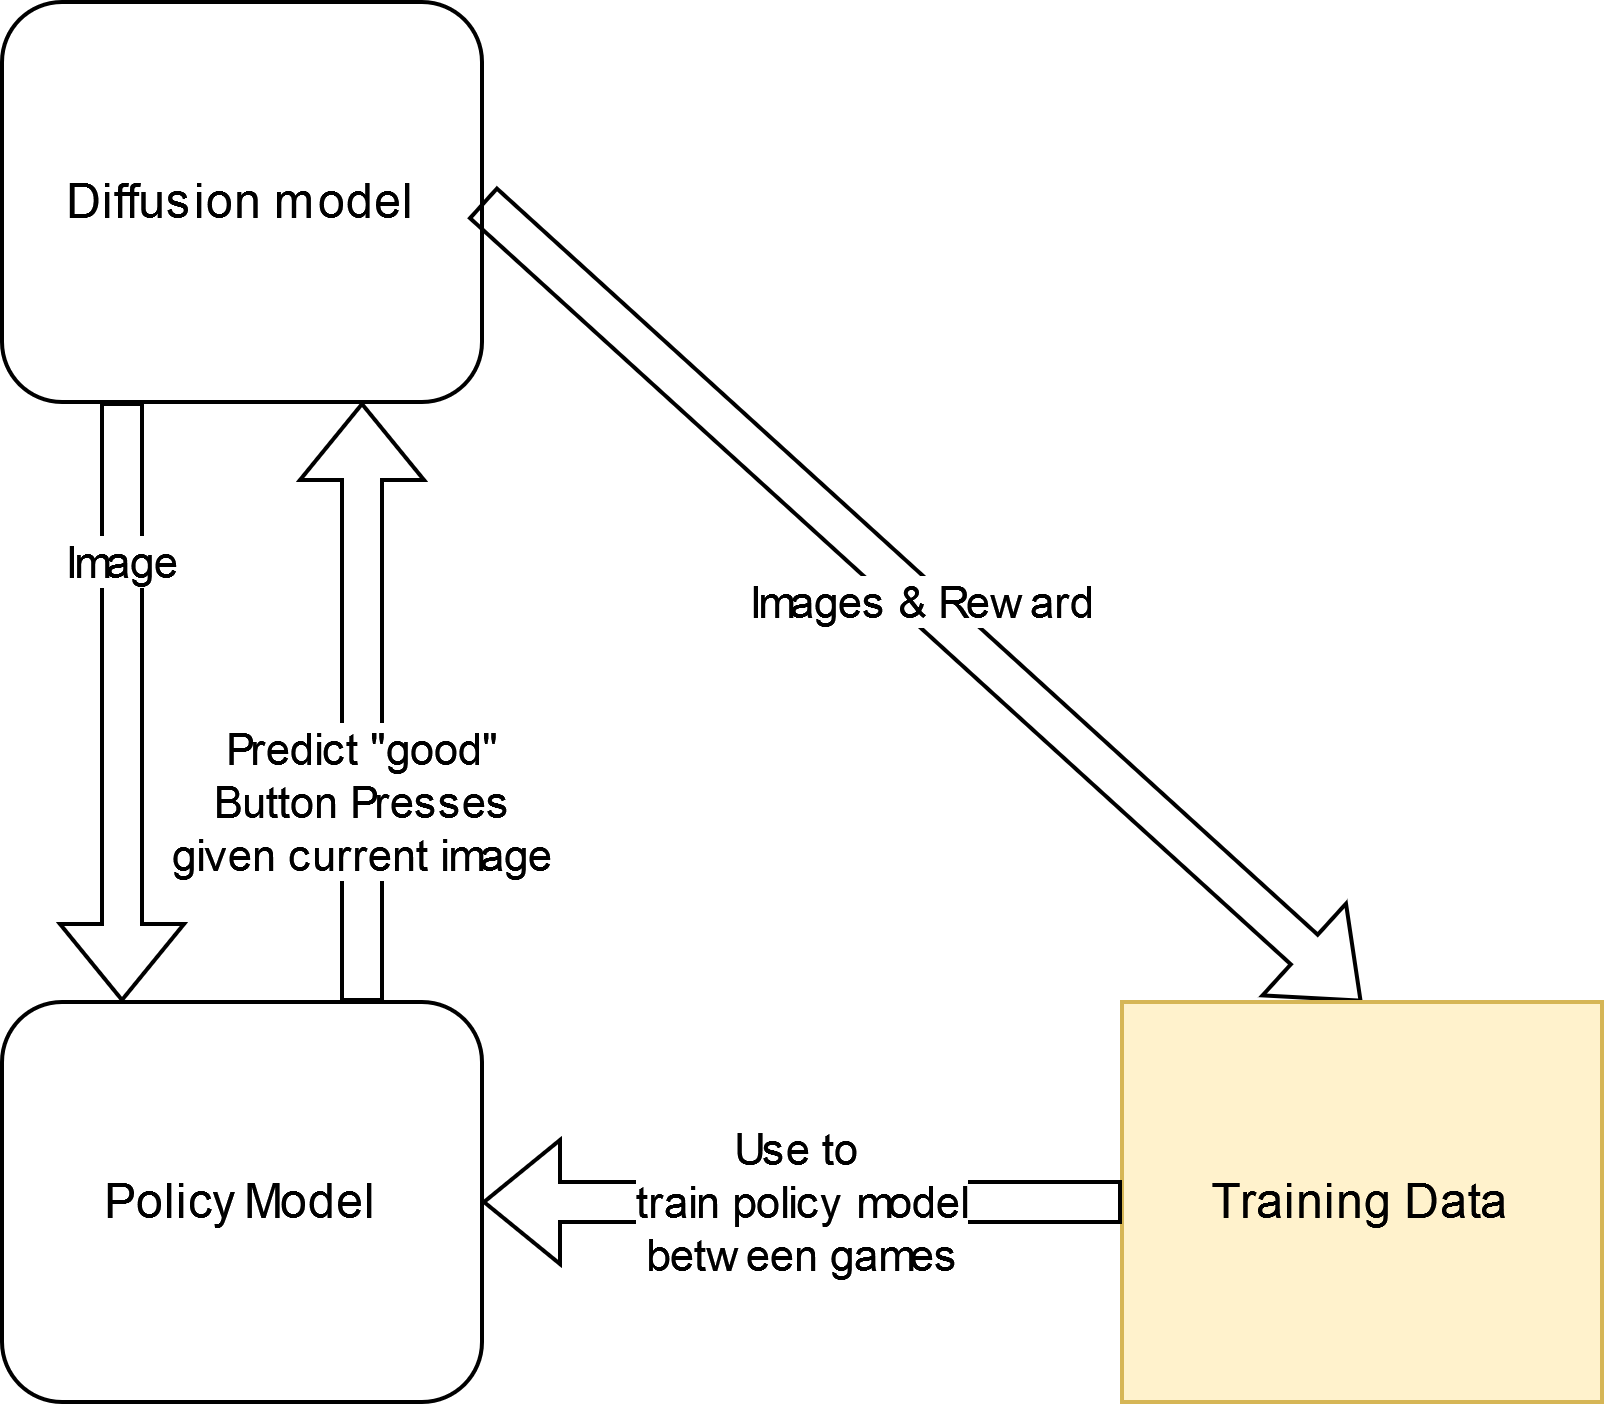

The diagram above was exported from draw.io. Its source (the exported page's mxGraphModel, read from the mxfile embedded in the PNG):
<mxGraphModel dx="1221" dy="701" grid="1" gridSize="10" guides="1" tooltips="1" connect="1" arrows="1" fold="1" page="1" pageScale="1" pageWidth="850" pageHeight="1100" math="0" shadow="0">
  <root>
    <mxCell id="yn0magC3CIj8xbbuzHjT-0" />
    <mxCell id="yn0magC3CIj8xbbuzHjT-1" parent="yn0magC3CIj8xbbuzHjT-0" />
    <mxCell id="yn0magC3CIj8xbbuzHjT-2" value="Policy Model" style="rounded=1;whiteSpace=wrap;html=1;" vertex="1" parent="yn0magC3CIj8xbbuzHjT-1">
      <mxGeometry x="130" y="260" width="120" height="100" as="geometry" />
    </mxCell>
    <mxCell id="yn0magC3CIj8xbbuzHjT-3" value="Diffusion model" style="rounded=1;whiteSpace=wrap;html=1;" vertex="1" parent="yn0magC3CIj8xbbuzHjT-1">
      <mxGeometry x="130" y="10" width="120" height="100" as="geometry" />
    </mxCell>
    <mxCell id="yn0magC3CIj8xbbuzHjT-4" value="Predict &quot;good&quot;&lt;br&gt;&lt;div&gt;Button Presses&lt;/div&gt;&lt;div&gt;given current image&lt;br&gt;&lt;/div&gt;" style="shape=flexArrow;endArrow=classic;html=1;rounded=0;exitX=0.75;exitY=0;exitDx=0;exitDy=0;entryX=0.75;entryY=1;entryDx=0;entryDy=0;" edge="1" parent="yn0magC3CIj8xbbuzHjT-1" source="yn0magC3CIj8xbbuzHjT-2" target="yn0magC3CIj8xbbuzHjT-3">
      <mxGeometry x="-0.3333" width="50" height="50" relative="1" as="geometry">
        <mxPoint x="570" y="260" as="sourcePoint" />
        <mxPoint x="570" y="160" as="targetPoint" />
        <mxPoint as="offset" />
      </mxGeometry>
    </mxCell>
    <mxCell id="yn0magC3CIj8xbbuzHjT-5" value="Images &amp;amp; Reward" style="shape=flexArrow;endArrow=classic;html=1;rounded=0;exitX=1;exitY=0.5;exitDx=0;exitDy=0;entryX=0.5;entryY=0;entryDx=0;entryDy=0;" edge="1" parent="yn0magC3CIj8xbbuzHjT-1" source="yn0magC3CIj8xbbuzHjT-3" target="yn0magC3CIj8xbbuzHjT-6">
      <mxGeometry width="50" height="50" relative="1" as="geometry">
        <mxPoint x="610" y="170" as="sourcePoint" />
        <mxPoint x="470" y="270" as="targetPoint" />
      </mxGeometry>
    </mxCell>
    <mxCell id="yn0magC3CIj8xbbuzHjT-6" value="Training Data" style="rounded=0;whiteSpace=wrap;html=1;glass=0;fillColor=#fff2cc;strokeColor=#d6b656;" vertex="1" parent="yn0magC3CIj8xbbuzHjT-1">
      <mxGeometry x="410" y="260" width="120" height="100" as="geometry" />
    </mxCell>
    <mxCell id="yn0magC3CIj8xbbuzHjT-7" value="&lt;div&gt;Use to&amp;nbsp;&lt;/div&gt;&lt;div&gt;train policy model&lt;/div&gt;&lt;div&gt;between games&lt;br&gt;&lt;/div&gt;" style="shape=flexArrow;endArrow=classic;html=1;rounded=0;exitX=0;exitY=0.5;exitDx=0;exitDy=0;" edge="1" parent="yn0magC3CIj8xbbuzHjT-1" source="yn0magC3CIj8xbbuzHjT-6" target="yn0magC3CIj8xbbuzHjT-2">
      <mxGeometry width="50" height="50" relative="1" as="geometry">
        <mxPoint x="530" y="310" as="sourcePoint" />
        <mxPoint x="690" y="310" as="targetPoint" />
      </mxGeometry>
    </mxCell>
    <mxCell id="yn0magC3CIj8xbbuzHjT-8" value="Image" style="shape=flexArrow;endArrow=classic;html=1;rounded=0;exitX=0.25;exitY=1;exitDx=0;exitDy=0;entryX=0.25;entryY=0;entryDx=0;entryDy=0;" edge="1" parent="yn0magC3CIj8xbbuzHjT-1" source="yn0magC3CIj8xbbuzHjT-3" target="yn0magC3CIj8xbbuzHjT-2">
      <mxGeometry x="-0.4667" width="50" height="50" relative="1" as="geometry">
        <mxPoint x="660" y="170" as="sourcePoint" />
        <mxPoint x="660" y="290" as="targetPoint" />
        <mxPoint as="offset" />
      </mxGeometry>
    </mxCell>
  </root>
</mxGraphModel>